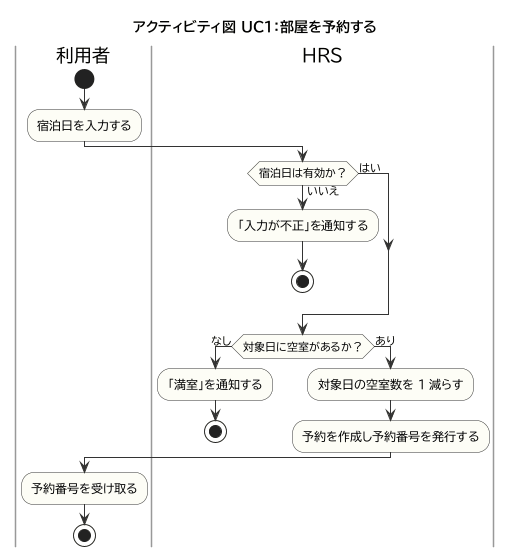

The diagram above was rendered by PlantUML. Its source (embedded in the PNG):
@startuml
!pragma layout smetana
!include _style.iuml
title アクティビティ図 UC1：部屋を予約する
|利用者|
start
:宿泊日を入力する;
|HRS|
if (宿泊日は有効か？) then (いいえ)
  :「入力が不正」を通知する;
  stop
else (はい)
endif
if (対象日に空室があるか？) then (なし)
  :「満室」を通知する;
  stop
else (あり)
  :対象日の空室数を 1 減らす;
  :予約を作成し予約番号を発行する;
endif
|利用者|
:予約番号を受け取る;
stop
@enduml